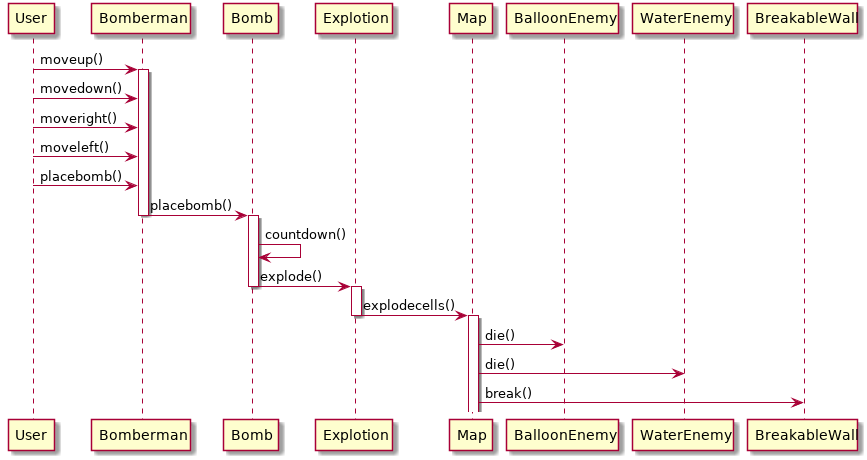

The diagram above was rendered by PlantUML. Its source (embedded in the PNG):
@startuml
User -> Bomberman: moveup()
activate Bomberman
User -> Bomberman: movedown()
User -> Bomberman: moveright()
User -> Bomberman: moveleft()
User -> Bomberman: placebomb()
Bomberman -> Bomb: placebomb()
deactivate Bomberman
activate Bomb
Bomb -> Bomb: countdown()
Bomb -> Explotion: explode()
deactivate Bomb
activate Explotion
Explotion -> Map: explodecells()
deactivate Explotion
activate Map
Map -> BalloonEnemy: die()
Map -> WaterEnemy: die()
Map -> BreakableWall: break()
@enduml